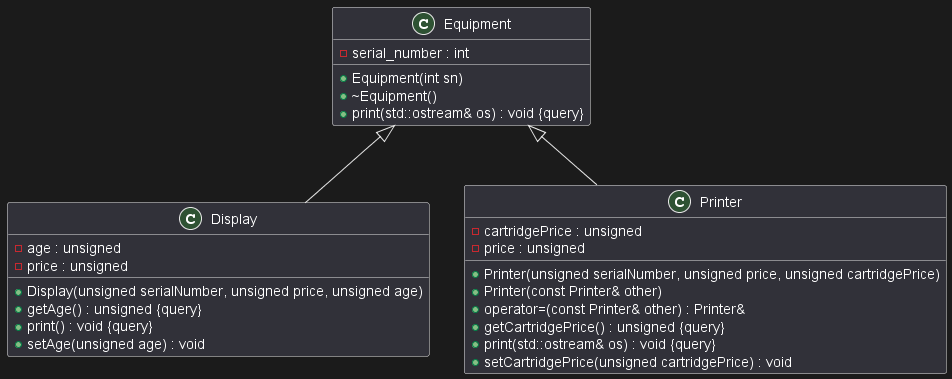

The diagram above was rendered by PlantUML. Its source (embedded in the PNG):
@startuml





/' Objects '/

class Display {
	+Display(unsigned serialNumber, unsigned price, unsigned age)
	-age : unsigned
	+getAge() : unsigned {query}
	-price : unsigned
	+print() : void {query}
	+setAge(unsigned age) : void
}


class Equipment {
	+Equipment(int sn)
	+~Equipment()
	-serial_number : int
	+print(std::ostream& os) : void {query}
}


class Printer {
	+Printer(unsigned serialNumber, unsigned price, unsigned cartridgePrice)
	+Printer(const Printer& other)
	+operator=(const Printer& other) : Printer&
	-cartridgePrice : unsigned
	+getCartridgePrice() : unsigned {query}
	-price : unsigned
	+print(std::ostream& os) : void {query}
	+setCartridgePrice(unsigned cartridgePrice) : void
}





/' Inheritance relationships '/

.Equipment <|-- .Display


.Equipment <|-- .Printer





/' Aggregation relationships '/





/' Nested objects '/



@enduml